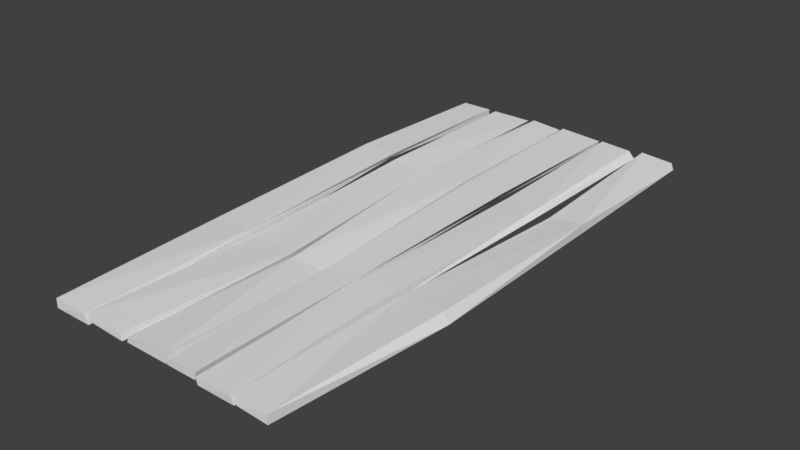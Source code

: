 # Source: Boards.blend  (saved by Blender 2.78.0; exported with 4.5.12 LTS)
import bpy
from mathutils import Matrix  # noqa: F401  (used for matrix-valued properties, if any)

bpy.ops.wm.read_factory_settings(use_empty=True)
scene = bpy.context.scene
scene.name = 'Scene'

# ---- collections
col_collection_1 = bpy.data.collections.new('Collection 1'); scene.collection.children.link(col_collection_1)

# ---- world
world_world = bpy.data.worlds.new('World'); scene.world = world_world
world_world.color = (0.05088, 0.05088, 0.05088)
world_world.use_sun_shadow = False
world_world.sun_shadow_jitter_overblur = 0.0
world_world.cycles.sampling_method = 'MANUAL'

# ---- meshes
me_cube_001 = bpy.data.meshes.new('Cube.001')
me_cube_001.from_pydata([(-0.275, -0.04229, 2.03), (-0.2544, 0.005295, 2.033), (-0.2934, -0.04203, -2.058), (-0.2934, 0.02538, -2.058), (0.05491, -0.04229, 2.03), (0.05072, 0.02175, 2.032), (-0.06259, -0.04203, -2.058), (-0.05117, 0.006707, -2.057), (-0.3415, -0.04107, -0.7487), (-0.2195, -0.07731, 0.7693), (-0.2195, -0.009906, 0.7693), (-0.3441, 0.02991, -0.747), (0.04083, -0.05107, 0.7669), (-0.02081, -0.04107, -0.7487), (-0.02081, 0.02634, -0.7487), (0.01758, -0.03338, 0.7653), (0.0631, -0.04229, 2.03), (0.09087, 0.006787, 2.034), (-0.01662, -0.04203, -2.058), (-0.01662, 0.02538, -2.058), (0.2939, -0.04229, 2.03), (0.3105, 0.02154, 2.032), (0.3013, -0.04203, -2.058), (0.3127, 0.006707, -2.057), (0.05663, -0.03277, -0.7527), (0.05077, -0.02951, 0.7646), (0.07421, 0.01764, 0.7696), (0.01924, 0.03821, -0.751), (0.3115, -0.01498, 0.7634), (0.2532, -0.04107, -0.7487), (0.3131, 0.03463, -0.7527), (0.3083, 0.01905, 0.7554), (0.9632, -0.04229, -2.035), (0.9426, 0.005295, -2.039), (0.8705, -0.041, 2.055), (0.8705, 0.02641, 2.055), (0.6971, -0.04229, -2.035), (0.6971, 0.02512, -2.035), (0.6375, -0.0334, 2.051), (0.6261, 0.03703, 2.045), (0.9943, -0.04107, 0.7433), (0.9468, -0.07731, -0.7747), (0.9468, -0.009906, -0.7747), (0.9511, 0.02991, 0.7416), (0.676, -0.05107, -0.7722), (0.645, -0.04107, 0.7433), (0.6347, 0.01318, 0.745), (0.6992, -0.03338, -0.7706), (0.6352, -0.04229, -2.035), (0.5849, 0.006787, -2.039), (0.6203, -0.04203, 2.052), (0.6049, 0.01517, 2.057), (0.311, -0.04229, -2.035), (0.3516, 0.02154, -2.037), (0.3407, -0.04203, 2.052), (0.3293, 0.006707, 2.052), (0.5962, -0.03277, 0.7474), (0.6435, -0.02172, -0.77), (0.62, 0.02543, -0.7749), (0.595, 0.03821, 0.7457), (0.3622, -0.01498, -0.7687), (0.3307, -0.02949, 0.7396), (0.3523, 0.03731, 0.7436), (0.3654, 0.01905, -0.7608), (-0.9647, 0.02007, -2.035), (-0.944, -0.02751, -2.039), (-0.8929, 0.01878, 2.055), (-0.8929, -0.04862, 2.055), (-0.7195, 0.02007, -2.035), (-0.7195, -0.04734, -2.035), (-0.6371, 0.01118, 2.051), (-0.6125, -0.05925, 2.045), (-0.9575, 0.01885, 0.7433), (-0.9692, 0.0551, -0.7747), (-0.9692, -0.01231, -0.7747), (-0.9142, -0.05213, 0.7416), (-0.6929, 0.05252, -0.7819), (-0.6383, 0.03192, 0.7363), (-0.6305, -0.05252, 0.7527), (-0.7216, 0.01116, -0.7706), (-0.6576, 0.02007, -2.035), (-0.6073, -0.02901, -2.039), (-0.5958, 0.03467, 2.043), (-0.5886, -0.02252, 2.048), (-0.3334, 0.02007, -2.035), (-0.374, -0.04376, -2.037), (-0.3014, 0.01721, 2.052), (-0.29, -0.03152, 2.052), (-0.6032, -0.002414, 0.7539), (-0.6825, 0.005391, -0.7722), (-0.6424, -0.04765, -0.7749), (-0.6175, -0.06043, 0.7457), (-0.3846, -0.007238, -0.7687), (-0.243, 0.003653, 0.7366), (-0.2647, -0.08089, 0.7406), (-0.3878, -0.04127, -0.7608)], [], [(8, 3, 2), (3, 6, 2), (15, 4, 12), (5, 0, 4), (9, 4, 0), (10, 5, 15), (3, 14, 7), (14, 10, 15), (2, 13, 8), (13, 9, 8), (7, 13, 6), (13, 15, 12), (0, 10, 9), (10, 8, 9), (8, 11, 3), (3, 7, 6), (15, 5, 4), (5, 1, 0), (9, 12, 4), (10, 1, 5), (3, 11, 14), (14, 11, 10), (2, 6, 13), (13, 12, 9), (7, 14, 13), (13, 14, 15), (0, 1, 10), (10, 11, 8), (24, 19, 18), (19, 22, 18), (31, 20, 28), (21, 16, 20), (25, 20, 16), (26, 21, 31), (19, 30, 23), (30, 26, 31), (18, 29, 24), (29, 25, 24), (23, 29, 22), (29, 31, 28), (16, 26, 25), (26, 24, 25), (24, 27, 19), (19, 23, 22), (31, 21, 20), (21, 17, 16), (25, 28, 20), (26, 17, 21), (19, 27, 30), (30, 27, 26), (18, 22, 29), (29, 28, 25), (23, 30, 29), (29, 30, 31), (16, 17, 26), (26, 27, 24), (40, 35, 34), (35, 38, 34), (47, 36, 44), (37, 32, 36), (41, 36, 32), (42, 37, 47), (35, 46, 39), (46, 42, 47), (34, 45, 40), (45, 41, 40), (39, 45, 38), (45, 47, 44), (32, 42, 41), (42, 40, 41), (40, 43, 35), (35, 39, 38), (47, 37, 36), (37, 33, 32), (41, 44, 36), (42, 33, 37), (35, 43, 46), (46, 43, 42), (34, 38, 45), (45, 44, 41), (39, 46, 45), (45, 46, 47), (32, 33, 42), (42, 43, 40), (56, 51, 50), (51, 54, 50), (63, 52, 60), (53, 48, 52), (57, 52, 48), (58, 53, 63), (51, 62, 55), (62, 58, 63), (50, 61, 56), (61, 57, 56), (55, 61, 54), (61, 63, 60), (48, 58, 57), (58, 56, 57), (56, 59, 51), (51, 55, 54), (63, 53, 52), (53, 49, 48), (57, 60, 52), (58, 49, 53), (51, 59, 62), (62, 59, 58), (50, 54, 61), (61, 60, 57), (55, 62, 61), (61, 62, 63), (48, 49, 58), (58, 59, 56), (72, 67, 66), (67, 70, 66), (79, 68, 76), (69, 64, 68), (73, 68, 64), (74, 69, 79), (67, 78, 71), (78, 74, 79), (66, 77, 72), (77, 73, 72), (71, 77, 70), (77, 79, 76), (64, 74, 73), (74, 72, 73), (72, 75, 67), (67, 71, 70), (79, 69, 68), (69, 65, 64), (73, 76, 68), (74, 65, 69), (67, 75, 78), (78, 75, 74), (66, 70, 77), (77, 76, 73), (71, 78, 77), (77, 78, 79), (64, 65, 74), (74, 75, 72), (88, 83, 82), (83, 86, 82), (95, 84, 92), (85, 80, 84), (89, 84, 80), (90, 85, 95), (83, 94, 87), (94, 90, 95), (82, 93, 88), (93, 89, 88), (87, 93, 86), (93, 95, 92), (80, 90, 89), (90, 88, 89), (88, 91, 83), (83, 87, 86), (95, 85, 84), (85, 81, 80), (89, 92, 84), (90, 81, 85), (83, 91, 94), (94, 91, 90), (82, 86, 93), (93, 92, 89), (87, 94, 93), (93, 94, 95), (80, 81, 90), (90, 91, 88)])
me_cube_001.use_remesh_preserve_volume = False
me_cube_001.use_remesh_preserve_attributes = False
me_cube_001.use_mirror_vertex_groups = False
me_cube_001.update()

# ---- objects
ob_boards = bpy.data.objects.new('Boards', me_cube_001)

# ---- transforms, parenting, visibility, modifiers, constraints
ob_boards.location = (0.0, 0.0, 0.0)
ob_boards.rotation_euler = (1.571, -0.0, 0.0)
ob_boards.lineart.crease_threshold = 0.0

# ---- collection membership
col_collection_1.objects.link(ob_boards)

# ---- scene / render settings (as saved in the file)
scene.frame_start = 1; scene.frame_end = 250; scene.frame_set(1)
scene.render.engine = 'BLENDER_EEVEE_NEXT'
scene.render.resolution_percentage = 50
scene.render.dither_intensity = 0.0
scene.cycles.use_denoising = False
scene.cycles.samples = 128
scene.cycles.sampling_pattern = 'TABULATED_SOBOL'
scene.cycles.light_sampling_threshold = 0.0
scene.cycles.use_adaptive_sampling = False
scene.cycles.use_light_tree = False
scene.cycles.blur_glossy = 0.0
scene.cycles.sample_clamp_indirect = 0.0
scene.view_settings.view_transform = 'Standard'
bpy.context.view_layer.update()

# ---- added for rendering (the .blend has no active camera and no usable light): camera, sun
cam_auto = bpy.data.cameras.new('AutoCamera')
cam_auto.lens = 50.0
cam_auto.sensor_width = 36.0
cam_auto.clip_end = 1000.0
ob_auto_camera = bpy.data.objects.new('AutoCamera', cam_auto)
scene.collection.objects.link(ob_auto_camera)
ob_auto_camera.location = (4.23266, -5.06381, 3.3632)
ob_auto_camera.rotation_euler = (1.09748, -7.21219e-08, 0.694738)
scene.camera = ob_auto_camera
light_auto_sun = bpy.data.lights.new('AutoSun', 'SUN')
light_auto_sun.energy = 3.0
light_auto_sun.angle = 0.0523599
ob_auto_sun = bpy.data.objects.new('AutoSun', light_auto_sun)
scene.collection.objects.link(ob_auto_sun)
ob_auto_sun.rotation_euler = (0.872665, 0.174533, 0.523599)
bpy.context.view_layer.update()
